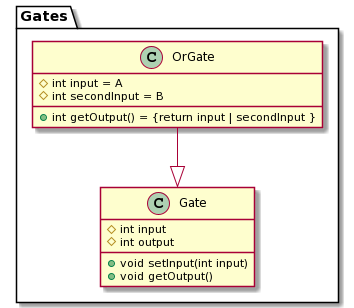

The diagram above was rendered by PlantUML. Its source (embedded in the PNG):
@startuml
package Gates {
    class "Gate" as State1
    class "OrGate" as State2
}

class State1 {
    # int input
    # int output
    + void setInput(int input)
    + void getOutput()
}

class State2 {
    # int input = A
    # int secondInput = B
    + int getOutput() = {return input | secondInput }

}

State2 --|> State1
@enduml